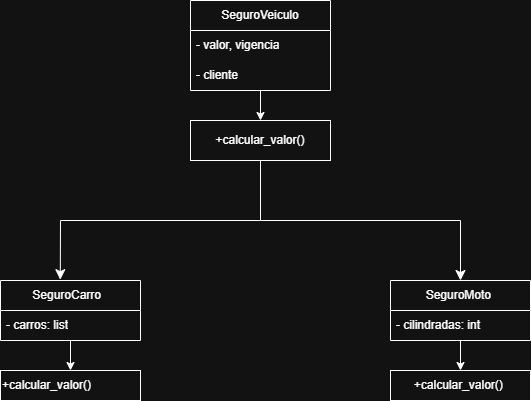

The diagram above was exported from draw.io. Its source (the exported page's mxGraphModel, read from the mxfile embedded in the PNG):
<mxGraphModel dx="788" dy="614" grid="1" gridSize="10" guides="1" tooltips="1" connect="1" arrows="1" fold="1" page="1" pageScale="1" pageWidth="827" pageHeight="1169" math="0" shadow="0">
  <root>
    <mxCell id="0" />
    <mxCell id="1" parent="0" />
    <mxCell id="rtpxdoSsDcwNs-SI9P55-20" value="" style="edgeStyle=orthogonalEdgeStyle;rounded=0;orthogonalLoop=1;jettySize=auto;html=1;" parent="1" source="XDgannqpszgiOB6jrfX1-2" target="rtpxdoSsDcwNs-SI9P55-19" edge="1">
      <mxGeometry relative="1" as="geometry" />
    </mxCell>
    <mxCell id="XDgannqpszgiOB6jrfX1-2" value="&amp;nbsp;SeguroVeiculo&amp;nbsp;" style="swimlane;fontStyle=0;childLayout=stackLayout;horizontal=1;startSize=30;horizontalStack=0;resizeParent=1;resizeParentMax=0;resizeLast=0;collapsible=1;marginBottom=0;whiteSpace=wrap;html=1;" parent="1" vertex="1">
      <mxGeometry x="250" y="60" width="140" height="90" as="geometry" />
    </mxCell>
    <mxCell id="XDgannqpszgiOB6jrfX1-3" value="- valor, vigencia" style="text;strokeColor=none;fillColor=none;align=left;verticalAlign=middle;spacingLeft=4;spacingRight=4;overflow=hidden;points=[[0,0.5],[1,0.5]];portConstraint=eastwest;rotatable=0;whiteSpace=wrap;html=1;" parent="XDgannqpszgiOB6jrfX1-2" vertex="1">
      <mxGeometry y="30" width="140" height="30" as="geometry" />
    </mxCell>
    <mxCell id="XDgannqpszgiOB6jrfX1-4" value="- cliente&amp;nbsp;&amp;nbsp;" style="text;strokeColor=none;fillColor=none;align=left;verticalAlign=middle;spacingLeft=4;spacingRight=4;overflow=hidden;points=[[0,0.5],[1,0.5]];portConstraint=eastwest;rotatable=0;whiteSpace=wrap;html=1;" parent="XDgannqpszgiOB6jrfX1-2" vertex="1">
      <mxGeometry y="60" width="140" height="30" as="geometry" />
    </mxCell>
    <mxCell id="rtpxdoSsDcwNs-SI9P55-22" value="" style="edgeStyle=orthogonalEdgeStyle;rounded=0;orthogonalLoop=1;jettySize=auto;html=1;" parent="1" source="XDgannqpszgiOB6jrfX1-20" target="rtpxdoSsDcwNs-SI9P55-21" edge="1">
      <mxGeometry relative="1" as="geometry" />
    </mxCell>
    <mxCell id="XDgannqpszgiOB6jrfX1-20" value="SeguroMoto&amp;nbsp;" style="swimlane;fontStyle=0;childLayout=stackLayout;horizontal=1;startSize=30;horizontalStack=0;resizeParent=1;resizeParentMax=0;resizeLast=0;collapsible=1;marginBottom=0;whiteSpace=wrap;html=1;" parent="1" vertex="1">
      <mxGeometry x="450" y="340" width="140" height="60" as="geometry" />
    </mxCell>
    <mxCell id="XDgannqpszgiOB6jrfX1-21" value="- cilindradas: int&amp;nbsp;" style="text;strokeColor=none;fillColor=none;align=left;verticalAlign=middle;spacingLeft=4;spacingRight=4;overflow=hidden;points=[[0,0.5],[1,0.5]];portConstraint=eastwest;rotatable=0;whiteSpace=wrap;html=1;" parent="XDgannqpszgiOB6jrfX1-20" vertex="1">
      <mxGeometry y="30" width="140" height="30" as="geometry" />
    </mxCell>
    <mxCell id="rtpxdoSsDcwNs-SI9P55-13" value="" style="edgeStyle=orthogonalEdgeStyle;rounded=0;orthogonalLoop=1;jettySize=auto;html=1;" parent="1" source="XDgannqpszgiOB6jrfX1-15" target="rtpxdoSsDcwNs-SI9P55-12" edge="1">
      <mxGeometry relative="1" as="geometry" />
    </mxCell>
    <mxCell id="XDgannqpszgiOB6jrfX1-15" value="SeguroCarro&amp;nbsp;&amp;nbsp;" style="swimlane;fontStyle=0;childLayout=stackLayout;horizontal=1;startSize=30;horizontalStack=0;resizeParent=1;resizeParentMax=0;resizeLast=0;collapsible=1;marginBottom=0;whiteSpace=wrap;html=1;" parent="1" vertex="1">
      <mxGeometry x="60" y="340" width="140" height="60" as="geometry" />
    </mxCell>
    <mxCell id="XDgannqpszgiOB6jrfX1-16" value="- carros: list" style="text;strokeColor=none;fillColor=none;align=left;verticalAlign=middle;spacingLeft=4;spacingRight=4;overflow=hidden;points=[[0,0.5],[1,0.5]];portConstraint=eastwest;rotatable=0;whiteSpace=wrap;html=1;" parent="XDgannqpszgiOB6jrfX1-15" vertex="1">
      <mxGeometry y="30" width="140" height="30" as="geometry" />
    </mxCell>
    <mxCell id="rtpxdoSsDcwNs-SI9P55-12" value="+calcular_valor()" style="whiteSpace=wrap;html=1;fontStyle=0;startSize=30;horizontal=1;align=left;" parent="1" vertex="1">
      <mxGeometry x="60" y="430" width="140" height="30" as="geometry" />
    </mxCell>
    <mxCell id="rtpxdoSsDcwNs-SI9P55-18" style="edgeStyle=orthogonalEdgeStyle;rounded=0;orthogonalLoop=1;jettySize=auto;html=1;entryX=0.5;entryY=1.333;entryDx=0;entryDy=0;entryPerimeter=0;" parent="1" target="XDgannqpszgiOB6jrfX1-4" edge="1">
      <mxGeometry relative="1" as="geometry">
        <mxPoint x="320" y="160" as="sourcePoint" />
      </mxGeometry>
    </mxCell>
    <mxCell id="yE5vvDpbQn6QXWmbcqfM-2" style="edgeStyle=none;curved=0;rounded=0;orthogonalLoop=1;jettySize=auto;html=1;exitX=0.5;exitY=1;exitDx=0;exitDy=0;entryX=0.427;entryY=-0.014;entryDx=0;entryDy=0;fontSize=12;startSize=8;endSize=8;entryPerimeter=0;" edge="1" parent="1" source="rtpxdoSsDcwNs-SI9P55-19" target="XDgannqpszgiOB6jrfX1-15">
      <mxGeometry relative="1" as="geometry">
        <mxPoint x="310" y="220" as="sourcePoint" />
        <mxPoint x="120" y="290" as="targetPoint" />
        <Array as="points">
          <mxPoint x="320" y="280" />
          <mxPoint x="120" y="280" />
        </Array>
      </mxGeometry>
    </mxCell>
    <mxCell id="yE5vvDpbQn6QXWmbcqfM-3" style="edgeStyle=none;curved=0;rounded=0;orthogonalLoop=1;jettySize=auto;html=1;exitX=0.75;exitY=1;exitDx=0;exitDy=0;entryX=0.5;entryY=0;entryDx=0;entryDy=0;fontSize=12;startSize=8;endSize=8;" edge="1" parent="1" source="rtpxdoSsDcwNs-SI9P55-19" target="XDgannqpszgiOB6jrfX1-20">
      <mxGeometry relative="1" as="geometry">
        <Array as="points">
          <mxPoint x="320" y="220" />
          <mxPoint x="320" y="280" />
          <mxPoint x="520" y="280" />
        </Array>
      </mxGeometry>
    </mxCell>
    <mxCell id="rtpxdoSsDcwNs-SI9P55-19" value="+calcular_valor()" style="whiteSpace=wrap;html=1;fontStyle=0;startSize=30;horizontal=1;" parent="1" vertex="1">
      <mxGeometry x="250" y="180" width="140" height="40" as="geometry" />
    </mxCell>
    <mxCell id="rtpxdoSsDcwNs-SI9P55-21" value="+calcular_valor()&lt;span style=&quot;background-color: transparent; color: light-dark(rgb(0, 0, 0), rgb(255, 255, 255));&quot;&gt;&amp;nbsp;&lt;/span&gt;" style="whiteSpace=wrap;html=1;fontStyle=0;startSize=30;horizontal=1;" parent="1" vertex="1">
      <mxGeometry x="450" y="430" width="140" height="30" as="geometry" />
    </mxCell>
  </root>
</mxGraphModel>